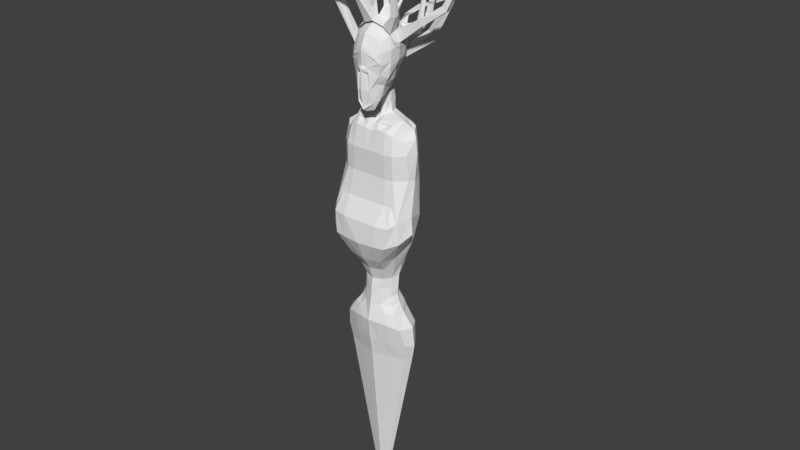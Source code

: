 # Source: wraith1.blend  (saved by Blender 2.78.0; exported with 4.5.12 LTS)
import bpy
from mathutils import Matrix  # noqa: F401  (used for matrix-valued properties, if any)

bpy.ops.wm.read_factory_settings(use_empty=True)
scene = bpy.context.scene
scene.name = 'Scene'

# ---- collections
col_collection_1 = bpy.data.collections.new('Collection 1'); scene.collection.children.link(col_collection_1)

# ---- materials (node trees are filled in below, after node groups)
mat_material_001 = bpy.data.materials.new('Material.001')
mat_material_001.alpha_threshold = 0.0
mat_material_001.diffuse_color = (0.002157, 0.01371, 0.03522, 1.0)
mat_material_001.roughness = 0.5
mat_wraith1_mat = bpy.data.materials.new('wraith1_mat')
mat_wraith1_mat.alpha_threshold = 0.0
mat_wraith1_mat.diffuse_color = (0.2536, 0.3013, 0.3506, 1.0)
mat_wraith1_mat.roughness = 0.5

# ---- material node trees
mat_material_001.use_nodes = True; mat_material_001.node_tree.nodes.clear()
_N = mat_material_001.node_tree.nodes; _L = mat_material_001.node_tree.links
n0 = _N.new('ShaderNodeOutputMaterial'); n0.name = 'Material Output'; n0.location = (300, 300)
n1 = _N.new('ShaderNodeBsdfDiffuse'); n1.name = 'Diffuse BSDF'; n1.location = (10, 300)
_L.new(n1.outputs[0], n0.inputs[0])
n0.is_active_output = True
mat_wraith1_mat.use_nodes = True; mat_wraith1_mat.node_tree.nodes.clear()
_N = mat_wraith1_mat.node_tree.nodes; _L = mat_wraith1_mat.node_tree.links
n0 = _N.new('ShaderNodeOutputMaterial'); n0.name = 'Material Output'; n0.location = (300, 300)
n1 = _N.new('ShaderNodeBsdfDiffuse'); n1.name = 'Diffuse BSDF'; n1.location = (10, 300)
_L.new(n1.outputs[0], n0.inputs[0])
n0.is_active_output = True

# ---- world
world_world = bpy.data.worlds.new('World'); scene.world = world_world
world_world.color = (0.05088, 0.05088, 0.05088)
world_world.use_sun_shadow = False
world_world.sun_shadow_jitter_overblur = 0.0
world_world.cycles.sampling_method = 'MANUAL'

# ---- meshes
me_cube_004 = bpy.data.meshes.new('Cube.004')
me_cube_004.from_pydata([(-0.002026, -0.5238, 6.776), (0.186, 0.4833, 6.777), (0.09366, 0.4491, 6.225), (0.4417, 0.2047, 6.764), (0.442, -0.1396, 6.797), (0.2088, 0.2047, 7.069), (0.2251, -0.18, 7.052), (0.1696, 0.5076, 6.514), (0.4134, 0.2112, 6.496), (0.4771, -0.001018, 6.768), (0.2243, -0.003154, 7.104), (0.1876, 0.3782, 6.961), (0.3424, 0.3782, 6.752), (0.2126, 0.3494, 6.254), (0.371, 0.1892, 6.957), (0.3872, -0.1624, 6.929), (0.4242, 0.08268, 6.508), (0.3149, 0.3959, 6.495), (0.3992, -0.00262, 6.983), (0.3075, 0.3211, 6.897), (0.1382, 0.4748, 6.348), (0.3097, 0.2341, 6.373), (0.2594, 0.3673, 6.332), (0.1805, 0.4915, 6.689), (0.4322, 0.2069, 6.674), (0.448, -0.0887, 6.685), (0.47, -0.0033, 6.669), (0.3332, 0.3842, 6.666), (0.1748, 0.4999, 6.597), (0.4223, 0.2091, 6.581), (0.3236, 0.3903, 6.576), (0.4468, 0.03804, 6.598), (-0.184, 0.4833, 6.777), (-0.08431, 0.4429, 6.205), (-0.4397, 0.2047, 6.764), (-0.4234, -0.1714, 6.7), (-0.2068, 0.2047, 7.069), (-0.1906, -0.18, 7.052), (0.001009, 0.554, 6.821), (-0.1676, 0.5076, 6.514), (0.001009, 0.5101, 6.186), (-0.3982, 0.1997, 6.499), (-0.4751, -0.001018, 6.768), (0.001009, 0.2356, 7.14), (0.01727, -0.2109, 7.123), (-0.2223, -0.003154, 7.104), (-0.1856, 0.3782, 6.961), (-0.3404, 0.3782, 6.752), (-0.369, 0.1892, 6.957), (-0.3527, -0.1624, 6.929), (0.001009, 0.5828, 6.543), (-0.4244, 0.01204, 6.454), (0.001009, -0.003154, 7.18), (0.001009, 0.4346, 7.02), (-0.3129, 0.3959, 6.495), (-0.3971, -0.00262, 6.983), (-0.3055, 0.3211, 6.897), (-0.193, 0.446, 6.253), (-0.3333, 0.1793, 6.338), (0.001009, 0.5479, 6.372), (-0.2574, 0.3673, 6.332), (-0.1785, 0.4915, 6.689), (-0.4302, 0.2069, 6.674), (-0.4208, -0.178, 6.588), (0.001009, 0.5637, 6.728), (-0.4518, 0.0277, 6.652), (-0.3311, 0.3842, 6.666), (-0.1728, 0.4999, 6.597), (-0.4203, 0.2091, 6.581), (-0.3216, 0.3903, 6.576), (0.001009, 0.5737, 6.631), (-0.4444, 0.02534, 6.55), (0.4404, -0.2223, 7.272), (0.5396, -0.2137, 7.266), (0.4371, -0.121, 7.291), (0.541, -0.1207, 7.289), (0.458, -0.2516, 7.818), (0.5295, -0.243, 7.748), (0.4676, -0.1503, 7.834), (0.5452, -0.15, 7.765), (0.842, -0.2324, 8.659), (0.8956, -0.2272, 8.687), (0.8345, -0.1708, 8.668), (0.8893, -0.1706, 8.699), (0.546, -0.2603, 9.299), (0.8894, 0.05926, 7.099), (0.8742, 0.2009, 7.26), (0.8643, 0.2125, 7.107), (0.901, 0.05807, 7.269), (1.26, 0.2913, 7.511), (1.269, 0.185, 7.53), (1.358, 0.1859, 7.44), (1.341, 0.2999, 7.43), (1.535, 0.3605, 8.035), (1.53, 0.2974, 8.046), (1.604, 0.2979, 8.054), (1.603, 0.3656, 8.042), (1.528, 0.3997, 8.438), (0.4896, 0.6314, 6.972), (0.3803, 0.5927, 6.985), (0.4187, 0.6789, 6.975), (0.4443, 0.5765, 6.98), (0.4725, 0.6929, 7.519), (0.5048, 0.7295, 7.532), (0.4276, 0.7055, 7.516), (0.4555, 0.7641, 7.532), (0.3508, 0.6189, 8.034), (0.3671, 0.6356, 8.053), (0.3253, 0.6289, 8.028), (0.3384, 0.6575, 8.053), (0.1101, 0.2808, 8.409), (0.1433, 0.1981, 7.35), (0.2321, 0.1045, 7.336), (0.2196, 0.1826, 7.31), (0.1507, 0.1083, 7.381), (0.3768, 0.279, 7.693), (0.3942, 0.2689, 7.668), (0.3626, 0.3006, 7.673), (0.3802, 0.2878, 7.651), (0.6472, 0.5389, 7.764), (0.6529, 0.5168, 7.741), (0.6206, 0.5478, 7.746), (0.6288, 0.5254, 7.727), (0.7668, 0.6873, 7.621), (-0.3431, 0.8215, 7.079), (-0.1801, 0.776, 7.109), (-0.2459, 0.8646, 7.042), (-0.283, 0.7425, 7.142), (-0.2193, 1.073, 7.405), (-0.2519, 1.04, 7.422), (-0.2759, 1.071, 7.455), (-0.2448, 1.107, 7.443), (-0.1093, 0.8867, 7.748), (-0.1349, 0.8735, 7.759), (-0.1541, 0.8992, 7.756), (-0.1301, 0.9152, 7.745), (0.2325, 0.9479, 8.437), (-0.31, -0.3102, 7.498), (-0.2173, -0.3323, 7.534), (-0.2427, -0.2612, 7.616), (-0.3391, -0.2492, 7.568), (-0.3929, -0.697, 7.947), (-0.4876, -0.6828, 7.917), (-0.4843, -0.7622, 7.874), (-0.3967, -0.788, 7.899), (-0.5333, -0.5509, 8.504), (-0.5779, -0.5361, 8.498), (-0.5912, -0.5757, 8.506), (-0.5517, -0.5949, 8.513), (-0.5985, -0.3111, 8.931), (-0.5773, 0.3694, 7.437), (-0.3727, 0.2009, 7.536), (-0.3847, 0.3579, 7.395), (-0.5812, 0.2274, 7.571), (-0.6765, 0.4152, 7.95), (-0.6953, 0.3406, 7.981), (-0.6116, 0.3386, 8.016), (-0.5982, 0.4199, 7.98), (-0.7599, 0.7148, 8.291), (-0.7491, 0.6618, 8.354), (-0.668, 0.6419, 8.318), (-0.6858, 0.7015, 8.253), (-0.3381, 1.536, 8.551), (-0.9672, 0.5773, 7.174), (-0.8916, 0.6509, 7.168), (-0.9434, 0.5929, 7.086), (-0.9177, 0.6203, 7.214), (-1.189, 0.7686, 7.376), (-1.224, 0.717, 7.37), (-1.194, 0.819, 7.339), (-1.244, 0.7658, 7.308), (-1.51, 0.8753, 7.914), (-0.4998, 0.6576, 6.757), (-0.3514, 0.7689, 6.727), (-0.399, 0.8108, 6.66), (-0.5432, 0.6971, 6.689), (-0.632, 0.9111, 7.022), (-0.5516, 0.9738, 7.01), (-0.5831, 1.009, 6.993), (-0.6617, 0.9455, 7.003), (-0.5913, 1.095, 7.515), (-0.5371, 1.138, 7.509), (-0.5586, 1.164, 7.507), (-0.6118, 1.121, 7.512), (-0.3892, 1.044, 8.004), (-0.1695, 0.6735, 6.803), (-0.01766, 0.7897, 6.788), (-0.0702, 0.8308, 6.73), (-0.2149, 0.7137, 6.746), (-0.1926, 0.9604, 6.96), (-0.1487, 1.001, 6.91), (-0.1807, 1.014, 6.9), (-0.2222, 0.9727, 6.949), (-0.1112, 1.297, 7.07), (-0.09209, 1.328, 7.001), (-0.1258, 1.34, 7.003), (-0.1433, 1.308, 7.07), (0.3026, 1.82, 7.174), (-0.2137, 0.3686, 7.224), (-0.1796, 0.5178, 7.274), (-0.1189, 0.4157, 7.266), (-0.2579, 0.4643, 7.23), (-0.2132, 0.4152, 7.58), (-0.2329, 0.363, 7.584), (-0.1914, 0.3349, 7.558), (-0.1656, 0.3888, 7.547), (0.158, 0.2162, 8.335), (0.3013, 0.7115, 6.789), (0.1176, 0.7646, 6.838), (0.1359, 0.8325, 6.771), (0.313, 0.7757, 6.724), (0.4155, 1.004, 7.003), (0.2993, 1.032, 7.034), (0.4026, 0.9498, 7.024), (0.2821, 0.9759, 7.055), (0.3746, 1.261, 7.939), (0.6292, 0.7083, 6.787), (0.4811, 0.8155, 6.809), (0.5248, 0.8861, 6.658), (0.6492, 0.7846, 6.631), (0.9156, 0.933, 7.401), (0.9933, 0.8816, 7.384), (0.9441, 0.7944, 7.4), (0.8554, 0.8533, 7.412), (1.165, 0.8374, 8.215), (1.195, 0.832, 8.21), (1.189, 0.8017, 8.196), (1.155, 0.8092, 8.2), (0.9844, 0.6002, 8.854), (-0.8911, -0.09949, 7.454), (-0.8638, -0.09971, 7.517), (-0.8566, -0.2385, 7.469), (-0.8907, -0.2411, 7.399), (-1.094, -0.3884, 8.152), (-1.056, -0.2686, 8.187), (-1.027, -0.3864, 8.163), (-0.9983, -0.2692, 8.199), (-0.6519, -0.4706, 8.943)], [], [(28, 7, 50, 70), (1, 38, 53, 11), (11, 19, 101, 99), (28, 30, 17, 7), (20, 59, 50, 7), (22, 20, 218, 219), (21, 22, 17, 8), (29, 31, 16, 8), (29, 8, 17, 30), (3, 12, 19, 14), (18, 9, 85, 88), (4, 9, 18, 15), (10, 5, 113, 112), (5, 10, 18, 14), (5, 14, 19, 11), (5, 11, 53, 43), (6, 10, 52, 44), (10, 6, 72, 74), (2, 20, 22, 13), (2, 40, 59, 20), (4, 25, 26, 9), (3, 24, 27, 12), (3, 9, 26, 24), (1, 12, 27, 23), (1, 23, 64, 38), (24, 29, 30, 27), (24, 26, 31, 29), (23, 27, 30, 28), (23, 28, 210, 207), (67, 70, 186, 185), (46, 53, 125, 127), (32, 47, 56, 46), (67, 39, 54, 69), (57, 39, 50, 59), (57, 60, 54, 39), (58, 41, 54, 60), (68, 41, 51, 71), (68, 69, 54, 41), (34, 48, 163, 165), (34, 42, 55, 48), (35, 49, 55, 42), (36, 45, 52, 43), (45, 36, 152, 151), (36, 46, 56, 48), (43, 53, 199, 200), (37, 44, 138, 137), (37, 45, 55, 49), (33, 57, 59, 40), (42, 65, 229, 230), (34, 47, 66, 62), (34, 62, 65, 42), (32, 61, 66, 47), (32, 38, 64, 61), (62, 66, 69, 68), (62, 68, 71, 65), (61, 67, 174, 173), (61, 64, 70, 67), (73, 75, 79, 77), (15, 18, 75, 73), (18, 10, 74, 75), (6, 15, 73, 72), (79, 78, 82, 83), (74, 72, 76, 78), (75, 74, 78, 79), (72, 73, 77, 76), (81, 83, 84), (76, 77, 81, 80), (77, 79, 83, 81), (78, 76, 80, 82), (3, 14, 86, 87), (82, 80, 84), (83, 82, 84), (80, 81, 84), (87, 86, 89, 92), (14, 18, 88, 86), (9, 3, 87, 85), (89, 90, 94, 93), (86, 88, 90, 89), (85, 87, 92, 91), (88, 85, 91, 90), (96, 93, 97), (92, 89, 93, 96), (90, 91, 95, 94), (91, 92, 96, 95), (1, 11, 99, 100), (94, 95, 97), (95, 96, 97), (93, 94, 97), (99, 101, 102, 104), (19, 12, 98, 101), (12, 1, 100, 98), (105, 104, 108, 109), (98, 100, 105, 103), (101, 98, 103, 102), (100, 99, 104, 105), (107, 109, 110), (104, 102, 106, 108), (103, 105, 109, 107), (102, 103, 107, 106), (43, 52, 114, 111), (106, 107, 110), (109, 108, 110), (108, 106, 110), (113, 111, 117, 118), (5, 43, 111, 113), (52, 10, 112, 114), (118, 117, 121, 122), (111, 114, 115, 117), (112, 113, 118, 116), (114, 112, 116, 115), (122, 121, 123), (115, 116, 120, 119), (116, 118, 122, 120), (117, 115, 119, 121), (38, 32, 124, 126), (119, 120, 123), (120, 122, 123), (121, 119, 123), (124, 127, 129, 130), (32, 46, 127, 124), (53, 38, 126, 125), (131, 130, 134, 135), (125, 126, 131, 128), (126, 124, 130, 131), (127, 125, 128, 129), (132, 135, 136), (129, 128, 132, 133), (128, 131, 135, 132), (130, 129, 133, 134), (52, 45, 140, 139), (134, 133, 136), (135, 134, 136), (133, 132, 136), (138, 139, 141, 144), (44, 52, 139, 138), (45, 37, 137, 140), (144, 141, 145, 148), (140, 137, 143, 142), (139, 140, 142, 141), (137, 138, 144, 143), (146, 147, 149), (142, 143, 147, 146), (143, 144, 148, 147), (141, 142, 146, 145), (48, 55, 153, 150), (147, 148, 149), (145, 146, 149), (148, 145, 149), (150, 153, 155, 154), (55, 45, 151, 153), (36, 48, 150, 152), (156, 157, 161, 160), (153, 151, 156, 155), (151, 152, 157, 156), (152, 150, 154, 157), (161, 158, 162), (155, 156, 160, 159), (157, 154, 158, 161), (154, 155, 159, 158), (48, 56, 166, 163), (158, 159, 162), (160, 161, 162), (159, 160, 162), (165, 163, 168, 170), (47, 34, 165, 164), (56, 47, 164, 166), (170, 168, 171), (163, 166, 167, 168), (164, 165, 170, 169), (166, 164, 169, 167), (168, 167, 171), (169, 170, 171), (167, 169, 171), (174, 175, 179, 178), (66, 61, 173, 172), (67, 69, 175, 174), (69, 66, 172, 175), (179, 176, 180, 183), (173, 174, 178, 177), (175, 172, 176, 179), (172, 173, 177, 176), (183, 180, 184), (176, 177, 181, 180), (178, 179, 183, 182), (177, 178, 182, 181), (50, 39, 188, 187), (180, 181, 184), (182, 183, 184), (181, 182, 184), (185, 186, 190, 189), (70, 50, 187, 186), (39, 67, 185, 188), (192, 189, 193, 196), (186, 187, 191, 190), (187, 188, 192, 191), (188, 185, 189, 192), (194, 195, 197), (189, 190, 194, 193), (190, 191, 195, 194), (191, 192, 196, 195), (53, 46, 201, 199), (195, 196, 197), (196, 193, 197), (193, 194, 197), (200, 199, 202, 205), (46, 36, 198, 201), (36, 43, 200, 198), (205, 202, 206), (201, 198, 204, 203), (199, 201, 203, 202), (198, 200, 205, 204), (70, 64, 208, 209), (204, 205, 206), (203, 204, 206), (202, 203, 206), (209, 208, 214, 212), (64, 23, 207, 208), (28, 70, 209, 210), (211, 212, 215), (207, 210, 211, 213), (208, 207, 213, 214), (210, 209, 212, 211), (17, 22, 219, 216), (212, 214, 215), (213, 211, 215), (214, 213, 215), (218, 217, 223, 220), (20, 7, 217, 218), (7, 17, 216, 217), (223, 222, 226, 227), (216, 219, 221, 222), (219, 218, 220, 221), (217, 216, 222, 223), (224, 227, 228), (221, 220, 224, 225), (220, 223, 227, 224), (222, 221, 225, 226), (35, 42, 230, 231), (226, 225, 228), (227, 226, 228), (225, 224, 228), (231, 230, 236, 235), (63, 35, 231, 232), (65, 63, 232, 229), (235, 236, 237), (232, 231, 235, 233), (229, 232, 233, 234), (230, 229, 234, 236), (233, 235, 237), (236, 234, 237), (234, 233, 237)])
me_cube_004.materials.append(mat_material_001)
me_cube_004.use_remesh_preserve_volume = False
me_cube_004.use_remesh_preserve_attributes = False
me_cube_004.use_mirror_vertex_groups = False
me_cube_004.update()
me_cube_001 = bpy.data.meshes.new('Cube.001')
me_cube_001.from_pydata([(0.1794, 0.4944, 10.5), (0.1002, 0.4518, 9.906), (0.2689, 0.1893, 9.9), (0.4275, 0.2242, 10.49), (0.4275, -0.1707, 10.44), (0.2839, -0.2032, 9.734), (0.1523, -0.3935, 9.421), (0.1774, -0.4326, 10.44), (0.04306, 0.1544, 9.544), (0.1223, -0.1867, 9.395), (0.2016, 0.2242, 10.78), (0.2016, -0.179, 10.78), (0.1635, 0.518, 10.24), (0.4, 0.2305, 10.23), (0.4618, 0.02468, 10.49), (0.4198, -0.1897, 10.12), (0.3231, 0.02338, 9.832), (0.0939, -0.4498, 9.971), (0.07789, 0.08687, 9.509), (0.2166, 0.02261, 10.82), (0.04233, 0.3218, 9.627), (0.181, 0.3925, 10.68), (0.3311, 0.3925, 10.47), (0.1924, 0.3518, 9.895), (0.24, -0.1615, 9.537), (0.1211, 0.1821, 9.644), (0.3588, 0.2092, 10.67), (0.3588, -0.1619, 10.66), (0.3311, -0.3328, 10.39), (0.2366, -0.3263, 9.612), (0.1612, -0.3494, 9.278), (0.181, -0.3432, 10.65), (0.4414, 0.0181, 10.2), (0.3044, 0.4097, 10.22), (0.1781, 0.06687, 9.606), (0.3862, 0.02313, 10.7), (0.2761, -0.362, 9.944), (0.2444, -0.2829, 9.47), (0.2973, -0.2855, 10.58), (0.1123, 0.3036, 9.718), (0.2973, 0.3371, 10.61), (0.1331, 0.4862, 10.08), (0.3371, 0.2107, 10.07), (0.3854, -0.1962, 9.914), (0.1146, -0.4501, 9.637), (0.3846, 0.006623, 10.04), (0.2506, 0.3819, 10.07), (0.2143, -0.3654, 9.795), (0.1741, 0.5023, 10.41), (0.4182, 0.2263, 10.4), (0.4249, -0.1771, 10.33), (0.4549, 0.02247, 10.39), (0.3222, 0.3983, 10.39), (0.3321, -0.3426, 10.27), (0.1686, 0.5106, 10.32), (0.4087, 0.2285, 10.31), (0.4222, -0.1837, 10.22), (0.1071, -0.476, 10.11), (0.3129, 0.4043, 10.3), (0.3332, -0.3528, 10.15), (0.4478, 0.02018, 10.29), (0.17, -0.4131, 9.413), (0.1307, -0.4692, 9.638), (0.01606, -0.4471, 9.326), (0.1324, -0.4681, 10.01), (0.01609, -0.5055, 9.661), (0.01567, -0.5031, 10.01), (0.08197, -0.4879, 10.37), (0.1494, -0.4553, 10.18), (0.3204, -0.3834, 10.2), (0.2318, -0.4524, 10.29), (-0.1794, 0.4944, 10.5), (-0.1002, 0.4518, 9.906), (-0.2689, 0.1893, 9.9), (-0.4275, 0.2242, 10.49), (-0.4275, -0.1707, 10.44), (-0.2839, -0.2032, 9.734), (-0.1523, -0.3935, 9.421), (-0.1814, -0.4326, 10.44), (-0.04306, 0.1544, 9.544), (-0.1223, -0.1867, 9.395), (-0.2016, 0.2242, 10.78), (-0.2016, -0.179, 10.78), (0.0, 0.563, 10.54), (-0.1635, 0.518, 10.24), (0.0, 0.5204, 9.925), (-0.4, 0.2305, 10.23), (-0.4618, 0.02468, 10.49), (-0.4198, -0.1897, 10.12), (-0.3231, 0.02338, 9.832), (-0.0939, -0.4498, 9.971), (-0.002026, -0.5012, 10.49), (0.0, -0.4817, 9.289), (-0.07789, 0.08687, 9.509), (0.0, -0.2167, 9.362), (0.0, 0.2542, 10.85), (0.0, -0.209, 10.85), (-0.2166, 0.02261, 10.82), (-0.04233, 0.3218, 9.627), (-0.181, 0.3925, 10.68), (-0.3311, 0.3925, 10.47), (-0.1924, 0.3518, 9.895), (-0.24, -0.1615, 9.537), (-0.1211, 0.1821, 9.644), (-0.3588, 0.2092, 10.67), (-0.3588, -0.1619, 10.66), (-0.3311, -0.3328, 10.39), (-0.2366, -0.3263, 9.612), (-0.1612, -0.3494, 9.278), (-0.181, -0.3432, 10.65), (0.0, 0.591, 10.27), (-0.4414, 0.0181, 10.2), (0.0, -0.5422, 10.08), (6.682e-11, 0.08687, 9.498), (0.0, 0.02261, 10.89), (0.0, 0.3263, 9.625), (0.0, 0.4472, 10.73), (-0.3044, 0.4097, 10.22), (-0.1781, 0.06687, 9.606), (-0.3862, 0.02313, 10.7), (-0.2761, -0.362, 9.944), (0.0, -0.4041, 9.235), (0.0, -0.3978, 10.71), (-0.2444, -0.2829, 9.47), (-0.2973, -0.2855, 10.58), (-0.1123, 0.3036, 9.718), (-0.2973, 0.3371, 10.61), (-0.1331, 0.4862, 10.08), (-0.3371, 0.2107, 10.07), (-0.3854, -0.1962, 9.914), (-0.1146, -0.4501, 9.637), (0.0, 0.5571, 10.1), (-0.3846, 0.006623, 10.04), (0.0, -0.5401, 9.661), (-0.2506, 0.3819, 10.07), (-0.2143, -0.3654, 9.795), (-0.1741, 0.5023, 10.41), (-0.4182, 0.2263, 10.4), (-0.4249, -0.1771, 10.33), (0.0, 0.5724, 10.45), (-0.4549, 0.02247, 10.39), (0.0, -0.5146, 10.41), (-0.3222, 0.3983, 10.39), (-0.3321, -0.3426, 10.27), (-0.1686, 0.5106, 10.32), (-0.4087, 0.2285, 10.31), (-0.4222, -0.1837, 10.22), (-0.1071, -0.476, 10.11), (-0.3129, 0.4043, 10.3), (-0.3332, -0.3528, 10.15), (0.0, 0.5821, 10.36), (-0.4478, 0.02018, 10.29), (0.0, -0.4996, 10.14), (-0.17, -0.4131, 9.413), (-0.1307, -0.4692, 9.638), (-0.01606, -0.4471, 9.326), (-0.1324, -0.4681, 10.01), (-0.01609, -0.5055, 9.661), (-0.01567, -0.5031, 10.01), (-0.08197, -0.4879, 10.37), (-0.1494, -0.4553, 10.18), (-0.3204, -0.3834, 10.2), (-0.2318, -0.4524, 10.29), (0.341, 0.3386, 4.94), (0.3199, -0.2988, 4.935), (0.4114, -0.3395, 4.714), (0.4967, 0.3385, 4.694), (0.2826, 0.3203, 5.087), (0.1983, -0.2667, 5.104), (0.2107, 0.256, 5.292), (0.1933, -0.2521, 5.255), (0.2345, 0.2135, 5.536), (0.1984, -0.2177, 5.448), (0.2517, 0.2081, 5.804), (0.2263, -0.1963, 5.672), (0.3303, 0.2321, 6.092), (0.2912, -0.2871, 5.946), (0.4764, 0.2834, 6.527), (0.3846, -0.4707, 6.214), (0.5608, 0.3313, 7.107), (0.4414, -0.4277, 7.435), (0.5212, 0.4234, 8.429), (0.3709, -0.3532, 8.434), (0.4571, 0.4124, 8.889), (0.3421, -0.2685, 8.852), (0.3432, 0.3791, 8.956), (0.2964, -0.1328, 8.927), (0.6762, 0.2381, 4.675), (0.7975, 0.0165, 4.657), (0.6682, -0.2423, 4.657), (0.4465, 0.2652, 4.938), (0.5599, 0.01688, 4.941), (0.4912, -0.226, 4.932), (0.3842, 0.2406, 5.098), (0.4549, 0.02261, 5.112), (0.3842, -0.1482, 5.099), (0.3024, 0.1623, 5.283), (0.4033, 0.03322, 5.287), (0.3259, -0.1218, 5.268), (0.3203, 0.1592, 5.513), (0.4106, 0.02261, 5.471), (0.3345, -0.09009, 5.473), (0.3508, 0.1431, 5.772), (0.4221, 0.04084, 5.739), (0.341, -0.08883, 5.702), (0.4877, 0.1558, 6.063), (0.4877, 0.03735, 6.003), (0.4405, -0.1249, 5.957), (0.6201, 0.2037, 6.555), (0.7382, 0.07051, 6.587), (0.5272, -0.2238, 6.257), (0.7263, 0.2516, 7.103), (0.8207, 0.1731, 7.152), (0.6082, -0.4122, 7.436), (0.6407, 0.3437, 8.435), (0.7333, 0.2353, 8.44), (0.5445, -0.3281, 8.434), (0.6376, 0.2701, 8.905), (0.6917, 0.1601, 8.859), (0.5065, -0.2434, 8.791), (0.4496, 0.2264, 9.031), (0.5351, 0.05199, 9.035), (0.414, -0.1225, 8.963), (0.5382, 0.4234, 7.967), (0.3835, -0.3323, 7.936), (0.5571, -0.3073, 7.936), (0.7575, 0.2353, 7.958), (0.6684, 0.3437, 7.969), (0.2745, 0.3534, 4.721), (0.1145, -0.3448, 4.936), (0.1662, 0.3386, 4.945), (0.1959, -0.3931, 4.74), (0.08957, -0.3134, 5.105), (0.1406, 0.3203, 5.085), (0.07568, -0.3014, 5.246), (0.1297, 0.256, 5.31), (0.08494, -0.2772, 5.443), (0.1487, 0.2519, 5.549), (0.09709, -0.2436, 5.662), (0.1549, 0.2643, 5.835), (0.1324, -0.3306, 5.933), (0.1655, 0.2937, 6.127), (0.1761, -0.5091, 6.202), (0.2553, 0.3195, 6.523), (0.2549, -0.4277, 7.435), (0.309, 0.3674, 7.103), (0.1843, -0.3532, 8.434), (0.2826, 0.4595, 8.429), (0.1556, -0.2685, 8.852), (0.2539, 0.4484, 8.889), (0.1194, -0.188, 8.944), (0.2178, 0.4151, 8.972), (0.08815, 0.3437, 9.096), (0.06921, 0.07173, 9.066), (0.1194, -0.1236, 9.002), (0.1969, -0.3323, 7.936), (0.2953, 0.4595, 7.958), (0.5166, 0.3043, 4.251), (0.42, -0.27, 4.256), (0.7317, 0.189, 4.251), (0.8427, 0.0165, 4.246), (0.7466, -0.1593, 4.267), (0.174, -0.3262, 4.253), (0.2707, 0.3043, 4.251), (0.4799, 0.3063, 3.933), (0.3833, -0.2129, 3.915), (0.6777, 0.191, 3.933), (0.7887, 0.0165, 3.925), (0.6926, -0.1224, 3.933), (0.1614, -0.2736, 3.913), (0.2581, 0.3063, 3.933), (0.3753, -0.6795, 6.63), (0.8149, -0.4449, 6.728), (0.5898, -0.6447, 6.637), (0.3753, -0.6609, 7.071), (0.7616, -0.4592, 7.139), (0.6617, -0.597, 7.071), (0.9368, -0.1834, 6.894), (0.8922, -0.1547, 7.233), (0.8544, 0.05585, 8.444), (0.7488, -0.1423, 8.445), (0.8244, 0.04888, 8.75), (0.6727, -0.1169, 8.691), (0.7729, -0.1214, 7.936), (0.829, 0.01999, 7.942), (0.1368, 0.1832, 9.094), (-0.341, 0.3386, 4.94), (-0.3199, -0.2988, 4.935), (0.0, 0.0, 0.0), (-0.4114, -0.3395, 4.714), (-0.4967, 0.3385, 4.694), (-0.2826, 0.3203, 5.087), (-0.1983, -0.2667, 5.104), (-0.2107, 0.256, 5.292), (-0.1933, -0.2521, 5.255), (-0.2345, 0.2135, 5.536), (-0.1984, -0.2177, 5.448), (-0.2517, 0.2081, 5.804), (-0.2263, -0.1963, 5.672), (-0.3303, 0.2321, 6.092), (-0.2912, -0.2871, 5.946), (-0.4764, 0.2834, 6.527), (-0.3846, -0.4707, 6.214), (-0.5608, 0.3313, 7.107), (-0.4414, -0.4277, 7.435), (-0.5212, 0.4234, 8.429), (-0.3709, -0.3532, 8.434), (-0.4571, 0.4124, 8.889), (-0.3421, -0.2685, 8.852), (-0.3432, 0.3791, 8.956), (-0.2964, -0.1328, 8.927), (-0.6762, 0.2381, 4.675), (-0.7975, 0.0165, 4.657), (-0.6682, -0.2423, 4.657), (-0.4465, 0.2652, 4.938), (-0.5599, 0.01688, 4.941), (-0.4912, -0.226, 4.932), (-0.3842, 0.2406, 5.098), (-0.4549, 0.02261, 5.112), (-0.3842, -0.1482, 5.099), (-0.3024, 0.1623, 5.283), (-0.4033, 0.03322, 5.287), (-0.3259, -0.1218, 5.268), (-0.3203, 0.1592, 5.513), (-0.4106, 0.02261, 5.471), (-0.3345, -0.09009, 5.473), (-0.3508, 0.1431, 5.772), (-0.4221, 0.04084, 5.739), (-0.341, -0.08883, 5.702), (-0.4877, 0.1558, 6.063), (-0.4877, 0.03735, 6.003), (-0.4405, -0.1249, 5.957), (-0.6201, 0.2037, 6.555), (-0.7382, 0.07051, 6.587), (-0.5272, -0.2238, 6.257), (-0.7263, 0.2516, 7.103), (-0.8207, 0.1731, 7.152), (-0.6082, -0.4122, 7.436), (-0.6407, 0.3437, 8.435), (-0.7333, 0.2353, 8.44), (-0.5445, -0.3281, 8.434), (-0.6376, 0.2701, 8.905), (-0.6917, 0.1601, 8.859), (-0.5065, -0.2434, 8.791), (-0.4496, 0.2264, 9.031), (-0.5351, 0.05199, 9.035), (-0.414, -0.1225, 8.963), (-0.5382, 0.4234, 7.967), (-0.3835, -0.3323, 7.936), (-0.5571, -0.3073, 7.936), (-0.7575, 0.2353, 7.958), (-0.6684, 0.3437, 7.969), (-0.2745, 0.3534, 4.721), (-0.1145, -0.3448, 4.936), (-0.1662, 0.3386, 4.945), (-0.1959, -0.3931, 4.74), (-0.08957, -0.3134, 5.105), (-0.1406, 0.3203, 5.085), (-0.07568, -0.3014, 5.246), (-0.1297, 0.256, 5.31), (-0.08494, -0.2772, 5.443), (-0.1487, 0.2519, 5.549), (-0.09709, -0.2436, 5.662), (-0.1549, 0.2643, 5.835), (-0.1324, -0.3306, 5.933), (-0.1655, 0.2937, 6.127), (-0.1761, -0.5091, 6.202), (-0.2553, 0.3195, 6.523), (-0.2549, -0.4277, 7.435), (-0.309, 0.3674, 7.103), (-0.1843, -0.3532, 8.434), (-0.2826, 0.4595, 8.429), (-0.1556, -0.2685, 8.852), (-0.2539, 0.4484, 8.889), (-0.1194, -0.188, 8.944), (-0.2178, 0.4151, 8.972), (-0.08815, 0.3437, 9.096), (-0.06921, 0.07173, 9.066), (-0.1194, -0.1236, 9.002), (-0.1969, -0.3323, 7.936), (-0.2953, 0.4595, 7.958), (-0.5166, 0.3043, 4.251), (-0.42, -0.27, 4.256), (-0.7317, 0.189, 4.251), (-0.8427, 0.0165, 4.246), (-0.7466, -0.1593, 4.267), (-0.174, -0.3262, 4.253), (-0.2707, 0.3043, 4.251), (-0.4799, 0.3063, 3.933), (-0.3833, -0.2129, 3.915), (-0.6777, 0.191, 3.933), (-0.7887, 0.0165, 3.925), (-0.6926, -0.1224, 3.933), (-0.1614, -0.2736, 3.913), (-0.2581, 0.3063, 3.933), (-0.3753, -0.6795, 6.63), (-0.8149, -0.4449, 6.728), (-0.5898, -0.6447, 6.637), (-0.3753, -0.6609, 7.071), (-0.7616, -0.4592, 7.139), (-0.6617, -0.597, 7.071), (-0.9368, -0.1834, 6.894), (-0.8922, -0.1547, 7.233), (-0.8544, 0.05585, 8.444), (-0.7488, -0.1423, 8.445), (-0.8244, 0.04888, 8.75), (-0.6727, -0.1169, 8.691), (-0.7729, -0.1214, 7.936), (-0.829, 0.01999, 7.942), (-0.1368, 0.1832, 9.094), (0.0, -0.3927, 4.938), (0.0, 0.3386, 4.952), (0.0, 0.3534, 4.744), (0.0, -0.4272, 4.752), (0.0, -0.3542, 5.105), (0.0, 0.3203, 5.098), (0.0, -0.334, 5.246), (0.0, 0.256, 5.326), (0.0, -0.3098, 5.443), (0.0, 0.2519, 5.554), (2.819e-10, -0.2814, 5.663), (2.819e-10, 0.2413, 5.836), (1.386e-10, -0.3613, 5.925), (1.135e-10, 0.4149, 6.103), (0.0, -0.5449, 6.201), (0.0, 0.3333, 6.523), (-1.545e-25, -0.4277, 7.435), (-2.506e-11, 0.5481, 7.127), (0.0, -0.3532, 8.434), (-2.923e-11, 0.6124, 8.457), (0.0, -0.2685, 8.8), (0.0, 0.4622, 8.889), (0.0, -0.188, 8.916), (0.0, 0.429, 8.972), (0.0, 0.3437, 9.102), (0.0, 0.02261, 9.047), (0.0, -0.07034, 8.972), (0.0, 0.4733, 7.958), (0.0, -0.3323, 7.936), (0.0, -0.3736, 4.268), (0.0, 0.3043, 4.251), (0.0, -0.3165, 3.918), (0.0, 0.3063, 3.933), (0.0, -0.723, 6.628), (0.0, -0.6609, 7.071), (-0.06931, 0.3576, 9.332), (0.06931, 0.3576, 9.332), (0.07278, 0.1008, 9.265), (0.09824, 0.1942, 9.296), (-0.07278, 0.1008, 9.265), (2.747e-11, 0.07192, 9.25), (-0.09824, 0.1942, 9.296), (0.0, 0.3594, 9.334)], [], [(54, 12, 110, 150), (0, 83, 116, 21), (0, 21, 40, 22), (54, 58, 33, 12), (41, 131, 110, 12), (41, 12, 33, 46), (1, 23, 39, 20), (1, 20, 115, 85), (42, 13, 32, 45), (2, 16, 34, 25), (2, 25, 39, 23), (42, 46, 33, 13), (55, 60, 32, 13), (55, 13, 33, 58), (3, 22, 40, 26), (3, 26, 35, 14), (56, 15, 32, 60), (4, 14, 35, 27), (4, 27, 38, 28), (56, 59, 36, 15), (43, 45, 32, 15), (43, 15, 36, 47), (5, 29, 37, 24), (5, 24, 34, 16), (44, 17, 66, 65), (61, 92, 121, 30), (61, 30, 37, 29), (62, 47, 36, 64), (57, 152, 112, 64), (57, 64, 36, 59), (7, 28, 38, 31), (7, 31, 122, 91), (8, 20, 39, 25), (8, 25, 34, 18), (9, 94, 113, 18), (9, 18, 34, 24), (9, 24, 37, 30), (9, 30, 121, 94), (10, 95, 114, 19), (10, 19, 35, 26), (10, 26, 40, 21), (10, 21, 116, 95), (11, 19, 114, 96), (11, 96, 122, 31), (11, 31, 38, 27), (11, 27, 35, 19), (61, 29, 47, 62), (6, 44, 65, 63), (5, 43, 47, 29), (5, 16, 45, 43), (2, 23, 46, 42), (2, 42, 45, 16), (1, 41, 46, 23), (1, 85, 131, 41), (68, 67, 141, 152, 57), (7, 70, 69, 53, 28), (4, 28, 53, 50), (4, 50, 51, 14), (3, 49, 52, 22), (3, 14, 51, 49), (0, 22, 52, 48), (0, 48, 139, 83), (69, 68, 57, 59), (50, 53, 59, 56), (50, 56, 60, 51), (49, 55, 58, 52), (49, 51, 60, 55), (48, 52, 58, 54), (48, 54, 150, 139), (6, 63, 92, 61), (17, 44, 62, 64), (66, 17, 64, 112), (63, 65, 133, 92), (44, 6, 61, 62), (65, 66, 112, 133), (67, 68, 69, 70), (7, 91, 141, 67, 70), (144, 150, 110, 84), (71, 99, 116, 83), (71, 100, 126, 99), (144, 84, 117, 148), (127, 84, 110, 131), (127, 134, 117, 84), (72, 98, 125, 101), (72, 85, 115, 98), (128, 132, 111, 86), (73, 103, 118, 89), (73, 101, 125, 103), (128, 86, 117, 134), (145, 86, 111, 151), (145, 148, 117, 86), (74, 104, 126, 100), (74, 87, 119, 104), (146, 151, 111, 88), (75, 105, 119, 87), (75, 106, 124, 105), (146, 88, 120, 149), (129, 88, 111, 132), (129, 135, 120, 88), (76, 102, 123, 107), (76, 89, 118, 102), (130, 157, 158, 90), (153, 108, 121, 92), (153, 107, 123, 108), (154, 156, 120, 135), (147, 156, 112, 152), (147, 149, 120, 156), (78, 109, 124, 106), (78, 91, 122, 109), (79, 103, 125, 98), (79, 93, 118, 103), (80, 93, 113, 94), (80, 102, 118, 93), (80, 108, 123, 102), (80, 94, 121, 108), (81, 97, 114, 95), (81, 104, 119, 97), (81, 99, 126, 104), (81, 95, 116, 99), (82, 96, 114, 97), (82, 109, 122, 96), (82, 105, 124, 109), (82, 97, 119, 105), (153, 154, 135, 107), (77, 155, 157, 130), (76, 107, 135, 129), (76, 129, 132, 89), (73, 128, 134, 101), (73, 89, 132, 128), (72, 101, 134, 127), (72, 127, 131, 85), (160, 147, 152, 141, 159), (78, 106, 143, 161, 162), (75, 138, 143, 106), (75, 87, 140, 138), (74, 100, 142, 137), (74, 137, 140, 87), (71, 136, 142, 100), (71, 83, 139, 136), (161, 143, 149), (138, 146, 149, 143), (138, 140, 151, 146), (137, 142, 148, 145), (137, 145, 151, 140), (136, 144, 148, 142), (136, 139, 150, 144), (77, 153, 92, 155), (90, 156, 154, 130), (158, 112, 156, 90), (155, 92, 133, 157), (130, 154, 153, 77), (157, 133, 112, 158), (159, 162, 161, 160), (78, 162, 159, 141, 91), (229, 164, 168, 232), (263, 228, 166, 257), (261, 189, 165, 258), (193, 167, 169, 196), (228, 412, 411, 230), (187, 166, 163, 190), (231, 165, 164, 229), (262, 231, 413, 439), (190, 163, 167, 193), (230, 411, 415, 233), (196, 169, 171, 199), (233, 415, 417, 235), (232, 168, 170, 234), (199, 171, 173, 202), (235, 417, 419, 237), (234, 170, 172, 236), (239, 421, 423, 241), (237, 419, 421, 239), (236, 172, 174, 238), (241, 423, 425, 243), (238, 174, 176, 240), (202, 173, 175, 205), (243, 425, 427, 245), (240, 176, 178, 242), (205, 175, 177, 208), (227, 223, 181, 214), (242, 178, 273, 271), (208, 177, 179, 211), (214, 181, 183, 217), (256, 437, 429, 247), (255, 224, 182, 246), (248, 184, 186, 250), (247, 429, 431, 249), (246, 182, 184, 248), (254, 436, 432, 250), (217, 183, 185, 220), (249, 431, 433, 251), (184, 219, 222, 186), (219, 218, 221, 222), (218, 217, 220, 221), (251, 433, 434, 252), (446, 452, 115, 20), (253, 435, 436, 254), (182, 216, 219, 184), (178, 210, 272, 273), (215, 214, 217, 218), (213, 180, 276, 275), (209, 212, 278, 277), (209, 208, 211, 212), (224, 225, 216, 182), (212, 226, 284, 278), (226, 227, 214, 215), (176, 207, 210, 178), (207, 206, 209, 210), (206, 205, 208, 209), (174, 204, 207, 176), (204, 203, 206, 207), (203, 202, 205, 206), (172, 201, 204, 174), (201, 200, 203, 204), (200, 199, 202, 203), (170, 198, 201, 172), (198, 197, 200, 201), (197, 196, 199, 200), (164, 192, 195, 168), (192, 191, 194, 195), (191, 190, 193, 194), (165, 189, 192, 164), (189, 188, 191, 192), (188, 187, 190, 191), (168, 195, 198, 170), (195, 194, 197, 198), (194, 193, 196, 197), (257, 166, 187, 259), (259, 187, 188, 260), (260, 188, 189, 261), (212, 211, 227, 226), (424, 242, 271, 443), (180, 213, 225, 224), (244, 180, 224, 255), (245, 427, 437, 256), (211, 179, 223, 227), (179, 245, 256, 223), (426, 244, 255, 438), (221, 253, 254, 222), (220, 252, 285), (185, 251, 252, 220), (183, 249, 251, 185), (222, 254, 250, 186), (428, 246, 248, 430), (181, 247, 249, 183), (430, 248, 250, 432), (438, 255, 246, 428), (223, 256, 247, 181), (244, 426, 444, 274), (422, 240, 242, 424), (177, 243, 245, 179), (420, 238, 240, 422), (175, 241, 243, 177), (418, 236, 238, 420), (171, 237, 239, 173), (173, 239, 241, 175), (416, 234, 236, 418), (169, 235, 237, 171), (414, 232, 234, 416), (167, 233, 235, 169), (163, 230, 233, 167), (258, 165, 231, 262), (413, 231, 229, 410), (166, 228, 230, 163), (440, 412, 228, 263), (410, 229, 232, 414), (442, 440, 263, 270), (265, 258, 262, 269), (267, 260, 261, 268), (266, 259, 260, 267), (264, 257, 259, 266), (269, 262, 439, 441), (268, 261, 258, 265), (270, 263, 257, 264), (288, 270, 264), (288, 268, 265), (288, 269, 441), (288, 264, 266), (288, 266, 267), (288, 267, 268), (288, 265, 269), (288, 442, 270), (448, 446, 20, 8), (450, 447, 18, 113), (271, 273, 276, 274), (280, 279, 281, 282), (273, 272, 275, 276), (272, 277, 278, 275), (283, 284, 279, 280), (275, 278, 284, 283), (443, 271, 274, 444), (216, 225, 283, 280), (226, 215, 279, 284), (219, 216, 280, 282), (210, 209, 277, 272), (180, 244, 274, 276), (215, 218, 281, 279), (218, 219, 282, 281), (225, 213, 275, 283), (447, 448, 8, 18), (221, 220, 285), (253, 221, 285), (353, 356, 292, 287), (387, 381, 290, 352), (385, 382, 289, 313), (317, 320, 293, 291), (352, 354, 411, 412), (311, 314, 286, 290), (355, 353, 287, 289), (386, 439, 413, 355), (314, 317, 291, 286), (354, 357, 415, 411), (320, 323, 295, 293), (357, 359, 417, 415), (356, 358, 294, 292), (323, 326, 297, 295), (359, 361, 419, 417), (358, 360, 296, 294), (363, 365, 423, 421), (361, 363, 421, 419), (360, 362, 298, 296), (365, 367, 425, 423), (362, 364, 300, 298), (326, 329, 299, 297), (367, 369, 427, 425), (364, 366, 302, 300), (329, 332, 301, 299), (351, 338, 305, 347), (366, 395, 397, 302), (332, 335, 303, 301), (338, 341, 307, 305), (380, 371, 429, 437), (379, 370, 306, 348), (372, 374, 310, 308), (371, 373, 431, 429), (370, 372, 308, 306), (378, 374, 432, 436), (341, 344, 309, 307), (373, 375, 433, 431), (308, 310, 346, 343), (343, 346, 345, 342), (342, 345, 344, 341), (375, 376, 434, 433), (445, 98, 115, 452), (377, 378, 436, 435), (306, 308, 343, 340), (302, 397, 396, 334), (339, 342, 341, 338), (337, 399, 400, 304), (333, 401, 402, 336), (333, 336, 335, 332), (348, 306, 340, 349), (336, 402, 408, 350), (350, 339, 338, 351), (300, 302, 334, 331), (331, 334, 333, 330), (330, 333, 332, 329), (298, 300, 331, 328), (328, 331, 330, 327), (327, 330, 329, 326), (296, 298, 328, 325), (325, 328, 327, 324), (324, 327, 326, 323), (294, 296, 325, 322), (322, 325, 324, 321), (321, 324, 323, 320), (287, 292, 319, 316), (316, 319, 318, 315), (315, 318, 317, 314), (289, 287, 316, 313), (313, 316, 315, 312), (312, 315, 314, 311), (292, 294, 322, 319), (319, 322, 321, 318), (318, 321, 320, 317), (381, 383, 311, 290), (383, 384, 312, 311), (384, 385, 313, 312), (336, 350, 351, 335), (424, 443, 395, 366), (304, 348, 349, 337), (368, 379, 348, 304), (369, 380, 437, 427), (335, 351, 347, 303), (303, 347, 380, 369), (426, 438, 379, 368), (345, 346, 378, 377), (344, 409, 376), (309, 344, 376, 375), (307, 309, 375, 373), (346, 310, 374, 378), (428, 430, 372, 370), (305, 307, 373, 371), (430, 432, 374, 372), (438, 428, 370, 379), (347, 305, 371, 380), (368, 398, 444, 426), (422, 424, 366, 364), (301, 303, 369, 367), (420, 422, 364, 362), (299, 301, 367, 365), (418, 420, 362, 360), (295, 297, 363, 361), (297, 299, 365, 363), (416, 418, 360, 358), (293, 295, 361, 359), (414, 416, 358, 356), (291, 293, 359, 357), (286, 291, 357, 354), (382, 386, 355, 289), (413, 410, 353, 355), (290, 286, 354, 352), (440, 387, 352, 412), (410, 414, 356, 353), (442, 394, 387, 440), (389, 393, 386, 382), (391, 392, 385, 384), (390, 391, 384, 383), (388, 390, 383, 381), (393, 441, 439, 386), (392, 389, 382, 385), (394, 388, 381, 387), (288, 388, 394), (288, 389, 392), (288, 441, 393), (288, 390, 388), (288, 391, 390), (288, 392, 391), (288, 393, 389), (288, 394, 442), (451, 79, 98, 445), (450, 113, 93, 449), (395, 398, 400, 397), (404, 406, 405, 403), (397, 400, 399, 396), (396, 399, 402, 401), (407, 404, 403, 408), (399, 407, 408, 402), (443, 444, 398, 395), (340, 404, 407, 349), (350, 408, 403, 339), (343, 406, 404, 340), (334, 396, 401, 333), (304, 400, 398, 368), (339, 403, 405, 342), (342, 405, 406, 343), (349, 407, 399, 337), (449, 93, 79, 451), (345, 409, 344), (377, 409, 345), (160, 161, 149, 147), (53, 69, 59), (377, 449, 451, 409), (435, 450, 449, 377), (409, 451, 445, 376), (376, 445, 452, 434), (253, 285, 448, 447), (435, 253, 447, 450), (285, 252, 446, 448), (252, 434, 452, 446)])
me_cube_001.materials.append(mat_wraith1_mat)
me_cube_001.use_remesh_preserve_volume = False
me_cube_001.use_remesh_preserve_attributes = False
me_cube_001.use_mirror_vertex_groups = False
me_cube_001.update()

# ---- objects
ob_cube_001 = bpy.data.objects.new('Cube.001', me_cube_004)
ob_cube = bpy.data.objects.new('Cube', me_cube_001)

# ---- transforms, parenting, visibility, modifiers, constraints
ob_cube_001.location = (0.0, 0.0, 3.773)
ob_cube_001.lineart.crease_threshold = 0.0
ob_cube.location = (0.0, 0.0, 0.0)
ob_cube.lineart.crease_threshold = 0.0

# ---- collection membership
col_collection_1.objects.link(ob_cube_001)
col_collection_1.objects.link(ob_cube)

# ---- scene / render settings (as saved in the file)
scene.frame_start = 1; scene.frame_end = 250; scene.frame_set(1)
scene.render.engine = 'CYCLES'
scene.render.resolution_percentage = 50
scene.render.dither_intensity = 0.0
scene.cycles.use_denoising = False
scene.cycles.samples = 128
scene.cycles.sampling_pattern = 'TABULATED_SOBOL'
scene.cycles.light_sampling_threshold = 0.0
scene.cycles.use_adaptive_sampling = False
scene.cycles.use_light_tree = False
scene.cycles.blur_glossy = 0.0
scene.cycles.sample_clamp_indirect = 0.0
scene.view_settings.view_transform = 'Standard'
bpy.context.view_layer.update()

# ---- added for rendering (the .blend has no active camera and no usable light): camera, sun
cam_auto = bpy.data.cameras.new('AutoCamera')
cam_auto.lens = 50.0
cam_auto.sensor_width = 36.0
cam_auto.clip_end = 1000.0
ob_auto_camera = bpy.data.objects.new('AutoCamera', cam_auto)
scene.collection.objects.link(ob_auto_camera)
ob_auto_camera.location = (12.7129, -14.6828, 16.669)
ob_auto_camera.rotation_euler = (1.09748, -7.21219e-08, 0.694738)
scene.camera = ob_auto_camera
light_auto_sun = bpy.data.lights.new('AutoSun', 'SUN')
light_auto_sun.energy = 3.0
light_auto_sun.angle = 0.0523599
ob_auto_sun = bpy.data.objects.new('AutoSun', light_auto_sun)
scene.collection.objects.link(ob_auto_sun)
ob_auto_sun.rotation_euler = (0.872665, 0.174533, 0.523599)
bpy.context.view_layer.update()

